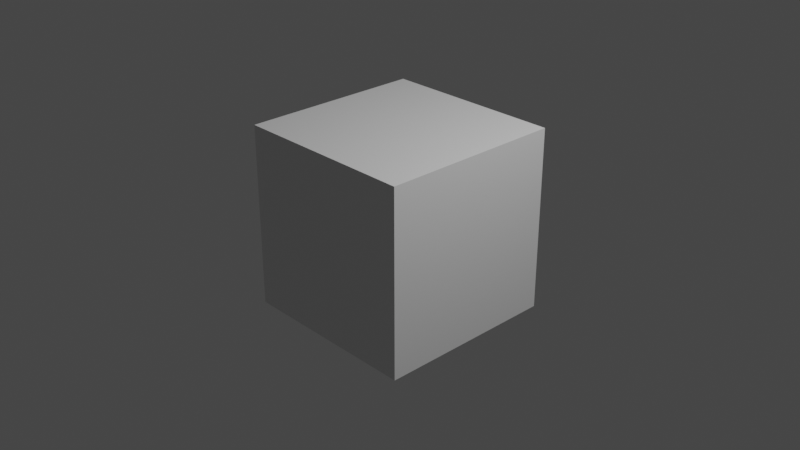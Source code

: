 # Source: startup.blend  (saved by Blender 3.0.42; exported with 4.5.12 LTS)
import bpy
from mathutils import Matrix  # noqa: F401  (used for matrix-valued properties, if any)

bpy.ops.wm.read_factory_settings(use_empty=True)
scene = bpy.context.scene
scene.name = 'Scene'

# ---- collections
col_collection = bpy.data.collections.new('Collection'); scene.collection.children.link(col_collection)

# ---- materials (node trees are filled in below, after node groups)
mat_material = bpy.data.materials.new('Material')
mat_material.alpha_threshold = 0.0
mat_material.line_color = (0.0, 0.0, 0.0, 1.0)

# ---- material node trees
mat_material.use_nodes = True; mat_material.node_tree.nodes.clear()
_N = mat_material.node_tree.nodes; _L = mat_material.node_tree.links
n0 = _N.new('ShaderNodeOutputMaterial'); n0.name = 'Material Output'; n0.location = (300, 300)
n1 = _N.new('ShaderNodeBsdfPrincipled'); n1.name = 'Principled BSDF'; n1.location = (10, 300)
n1.distribution = 'GGX'
n1.subsurface_method = 'RANDOM_WALK_SKIN'
n1.inputs[2].default_value = 0.4
n1.inputs[3].default_value = 1.45
n1.inputs[27].default_value = (0.0, 0.0, 0.0, 1.0)
n1.inputs[28].default_value = 1.0
_L.new(n1.outputs[0], n0.inputs[0])
n0.is_active_output = True

# ---- world
world_world = bpy.data.worlds.new('World'); scene.world = world_world
world_world.use_nodes = True; world_world.node_tree.nodes.clear()
_N = world_world.node_tree.nodes; _L = world_world.node_tree.links
n0 = _N.new('ShaderNodeOutputWorld'); n0.name = 'World Output'; n0.location = (300, 300)
n1 = _N.new('ShaderNodeBackground'); n1.name = 'Background'; n1.location = (10, 300)
n1.inputs[0].default_value = (0.05088, 0.05088, 0.05088, 1.0)
_L.new(n1.outputs[0], n0.inputs[0])
n0.is_active_output = True
world_world.color = (0.05088, 0.05088, 0.05088)
world_world.use_sun_shadow = False
world_world.sun_shadow_jitter_overblur = 0.0

# ---- cameras
cam_camera = bpy.data.cameras.new('Camera')
cam_camera.clip_end = 100.0
cam_camera.ortho_scale = 7.314

# ---- lights
light_light = bpy.data.lights.new('Light', 'POINT')
light_light.transmission_factor = 0.0
light_light.energy = 1000.0
light_light.shadow_soft_size = 0.1
light_light.shadow_maximum_resolution = 0.006
light_light.use_absolute_resolution = True

# ---- meshes
me_cube = bpy.data.meshes.new('Cube')
me_cube.from_pydata([(1.0, 1.0, 1.0), (1.0, 1.0, -1.0), (1.0, -1.0, 1.0), (1.0, -1.0, -1.0), (-1.0, 1.0, 1.0), (-1.0, 1.0, -1.0), (-1.0, -1.0, 1.0), (-1.0, -1.0, -1.0)], [], [(0, 4, 6, 2), (3, 2, 6, 7), (7, 6, 4, 5), (5, 1, 3, 7), (1, 0, 2, 3), (5, 4, 0, 1)])
_uv = me_cube.uv_layers.new(name='UVMap')
_uv.uv.foreach_set('vector', [0.625, 0.5, 0.875, 0.5, 0.875, 0.75, 0.625, 0.75, 0.375, 0.75, 0.625, 0.75, 0.625, 1.0, 0.375, 1.0, 0.375, 0.0, 0.625, 0.0, 0.625, 0.25, 0.375, 0.25, 0.125, 0.5, 0.375, 0.5, 0.375, 0.75, 0.125, 0.75, 0.375, 0.5, 0.625, 0.5, 0.625, 0.75, 0.375, 0.75, 0.375, 0.25, 0.625, 0.25, 0.625, 0.5, 0.375, 0.5])
me_cube.materials.append(mat_material)
me_cube.use_remesh_preserve_volume = False
me_cube.use_remesh_preserve_attributes = False
me_cube.use_mirror_vertex_groups = False
me_cube.update()

# ---- objects
ob_cube = bpy.data.objects.new('Cube', me_cube)
ob_light = bpy.data.objects.new('Light', light_light)
ob_camera = bpy.data.objects.new('Camera', cam_camera)

# ---- transforms, parenting, visibility, modifiers, constraints
ob_cube.location = (0.0, 0.0, 0.0)
ob_cube.lock_rotations_4d = False
ob_cube.empty_display_type = 'ARROWS'
ob_cube.lineart.crease_threshold = 0.0
ob_light.location = (4.076, 1.005, 5.904)
ob_light.rotation_euler = (0.6503, 0.05522, 1.866)
ob_light.lock_rotations_4d = False
ob_light.empty_display_type = 'ARROWS'
ob_light.color = (0.0, 0.0, 0.0, 0.0)
ob_light.lineart.crease_threshold = 0.0
ob_camera.location = (7.359, -6.926, 4.958)
ob_camera.rotation_euler = (1.109, 0.0, 0.8149)
ob_camera.lock_rotations_4d = False
ob_camera.empty_display_type = 'ARROWS'
ob_camera.color = (0.0, 0.0, 0.0, 0.0)
ob_camera.display_type = 'WIRE'
ob_camera.lineart.crease_threshold = 0.0

# ---- collection membership
col_collection.objects.link(ob_cube)
col_collection.objects.link(ob_light)
col_collection.objects.link(ob_camera)

# ---- scene / render settings (as saved in the file)
scene.camera = ob_camera
scene.frame_start = 1; scene.frame_end = 250; scene.frame_set(1)
scene.render.engine = 'CYCLES'
scene.render.fps = 30
scene.cycles.time_limit = 15.0
scene.cycles.sampling_pattern = 'TABULATED_SOBOL'
scene.cycles.use_light_tree = False
scene.view_settings.view_transform = 'Filmic'
bpy.context.view_layer.update()
